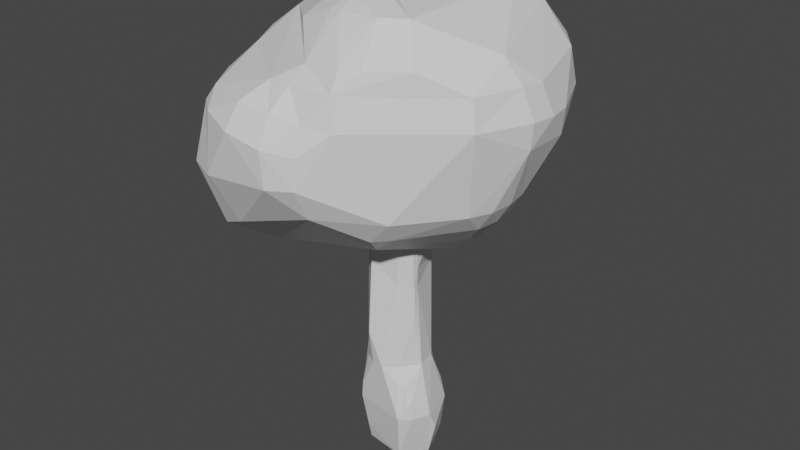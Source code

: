 # Source: Tree.blend  (saved by Blender 2.82.7; exported with 4.5.12 LTS)
import bpy
from mathutils import Matrix  # noqa: F401  (used for matrix-valued properties, if any)

bpy.ops.wm.read_factory_settings(use_empty=True)
scene = bpy.context.scene
scene.name = 'Scene'

# ---- collections
col_collection = bpy.data.collections.new('Collection'); scene.collection.children.link(col_collection)

# ---- materials (node trees are filled in below, after node groups)
mat_stam = bpy.data.materials.new('Stam')
mat_stam.use_transparent_shadow = False
mat_kruin = bpy.data.materials.new('Kruin')
mat_kruin.use_transparent_shadow = False

# ---- material node trees
mat_stam.use_nodes = True; mat_stam.node_tree.nodes.clear()
_N = mat_stam.node_tree.nodes; _L = mat_stam.node_tree.links
n0 = _N.new('ShaderNodeOutputMaterial'); n0.name = 'Material Output'; n0.location = (300, 300)
n1 = _N.new('ShaderNodeBsdfPrincipled'); n1.name = 'Principled BSDF'; n1.location = (10, 300)
n1.distribution = 'GGX'
n1.subsurface_method = 'BURLEY'
n1.inputs[3].default_value = 1.45
n1.inputs[27].default_value = (0.0, 0.0, 0.0, 1.0)
n1.inputs[28].default_value = 1.0
_L.new(n1.outputs[0], n0.inputs[0])
n0.is_active_output = True
mat_kruin.use_nodes = True; mat_kruin.node_tree.nodes.clear()
_N = mat_kruin.node_tree.nodes; _L = mat_kruin.node_tree.links
n0 = _N.new('ShaderNodeOutputMaterial'); n0.name = 'Material Output'; n0.location = (300, 300)
n1 = _N.new('ShaderNodeBsdfPrincipled'); n1.name = 'Principled BSDF'; n1.location = (10, 300)
n1.distribution = 'GGX'
n1.subsurface_method = 'BURLEY'
n1.inputs[3].default_value = 1.45
n1.inputs[27].default_value = (0.0, 0.0, 0.0, 1.0)
n1.inputs[28].default_value = 1.0
_L.new(n1.outputs[0], n0.inputs[0])
n0.is_active_output = True

# ---- world
world_world = bpy.data.worlds.new('World'); scene.world = world_world
world_world.use_nodes = True; world_world.node_tree.nodes.clear()
_N = world_world.node_tree.nodes; _L = world_world.node_tree.links
n0 = _N.new('ShaderNodeOutputWorld'); n0.name = 'World Output'; n0.location = (300, 300)
n1 = _N.new('ShaderNodeBackground'); n1.name = 'Background'; n1.location = (10, 300)
n1.inputs[0].default_value = (0.05088, 0.05088, 0.05088, 1.0)
_L.new(n1.outputs[0], n0.inputs[0])
n0.is_active_output = True
world_world.color = (0.05088, 0.05088, 0.05088)
world_world.use_sun_shadow = False
world_world.sun_shadow_jitter_overblur = 0.0

# ---- meshes
me_cylinder = bpy.data.meshes.new('Cylinder')
me_cylinder.from_pydata([(0.6112, 0.9101, 1.012), (0.8264, 0.8242, -1.005), (1.136, 0.01238, -1.006), (0.8418, -0.5598, 0.9945), (0.5605, -0.843, -1.0), (-0.199, -0.9961, 0.9988), (-0.8784, -0.5862, -1.011), (-0.9831, -0.1966, 1.002), (-1.193, 0.00118, -1.017), (-0.7819, 0.7636, 1.033), (-0.2371, 1.155, -1.006), (0.8473, -0.141, 0.005039), (-0.4638, -1.101, 0.004319), (-1.316, 0.05143, 0.002798), (-0.7149, 1.068, 0.02342), (0.4725, 1.121, -0.4613), (0.4614, 0.9712, 1.004), (0.9104, 0.9008, -0.4694), (0.9, 0.6556, 1.035), (0.9774, -0.9441, -0.5039), (0.4527, -0.957, 1.022), (-0.6077, -0.8168, 1.009), (-1.429, 0.008292, -0.5041), (-0.5407, 1.277, -0.4847), (0.7984, -0.2777, -0.002476), (1.067, -0.8417, -0.5035), (0.3795, -0.7215, 0.5299), (-1.038, -0.8072, -0.4997), (-1.31, -0.005296, 0.002601), (-1.391, -0.1305, -0.5034), (-0.6673, 1.095, 0.02321), (0.3607, 0.9936, 0.5194), (0.3991, 0.963, 0.5036), (0.7826, -0.1888, 0.5515), (0.4167, -0.6989, 0.538), (-0.9873, -0.8508, -0.4996), (-0.6009, 1.268, -0.4883), (1.415, 0.009287, -0.7555), (-1.478, 0.009354, -0.7747), (-0.5373, 1.296, -0.7579), (-1.447, -0.1355, -0.7725), (-1.116, 1.001, -0.7735), (-0.3466, 1.32, -0.7579), (0.2384, 1.057, -0.2319), (0.9219, -0.1381, -0.2386), (0.5154, -0.7833, -0.2323), (0.00279, -1.045, -0.2467), (-0.4099, -0.9866, -0.25), (-0.7979, -0.7652, -0.2469), (0.6008, 0.7588, -0.2217), (0.2931, 1.033, -0.23), (0.8129, 0.4979, -0.2343), (-0.6702, 1.115, -0.2312), (-0.5587, 1.142, -0.2374), (-1.165, -0.2416, 0.8147), (-0.7129, 1.127, 0.7148), (0.769, -0.4093, 0.7262), (-0.529, -0.9522, 0.7505), (-1.187, -0.1168, 0.8267), (0.4604, -0.736, 0.7181), (-0.4946, -0.9691, 0.7479), (-0.7796, 1.109, 0.7242), (0.916, 0.9072, -0.8816), (-0.9676, -0.635, -0.8912), (-1.369, 0.005346, -0.9032), (-0.261, 1.246, -0.8827), (1.002, 0.8195, -0.8819), (-0.8889, -0.7059, -0.8875), (-1.34, -0.1245, -0.9006), (-0.3246, 1.244, -0.883), (1.102, 0.906, -0.6256), (1.101, -0.8684, -0.6279), (-1.056, -0.8223, -0.628), (-1.457, -0.1372, -0.6374), (-1.127, 1.017, -0.6367), (0.9949, 0.9878, -0.6244), (1.383, -0.2624, -0.6256), (0.7427, -1.122, -0.6307), (-1.489, 0.007855, -0.6386), (-0.5549, 1.335, -0.6231), (0.2393, 1.096, -0.3498), (0.4342, 0.9975, -0.3331), (0.8296, -0.8065, -0.3592), (0.6204, -0.936, -0.3539), (-0.8728, -0.8327, -0.374), (-0.9222, -0.7922, -0.3723), (-0.5719, 1.183, -0.3623), (0.674, 0.8152, -0.3297), (0.7706, -0.3227, 0.1569), (-0.7292, 1.084, 0.1365), (0.3482, 1.03, 0.1711), (-1.327, -0.05801, 0.1576), (0.3031, 1.048, 0.1706), (0.7834, -0.2763, 0.1605), (-1.323, 0.007637, 0.1508), (-0.7818, 1.056, 0.1329), (0.3656, 0.9775, 0.4224), (0.7448, -0.1593, 0.3862), (0.4086, -0.7086, 0.4017), (0.7436, -0.3017, 0.3987), (0.4422, -0.6785, 0.4059), (0.3376, 0.9897, 0.4247), (0.7081, -0.3735, 0.3962), (-0.4695, -0.9177, 0.6122), (0.4018, -0.7304, 0.6317), (0.4364, -0.7038, 0.6361), (-0.4937, -0.9005, 0.6104), (0.6248, 0.9923, 0.8301), (0.7607, -0.5122, 0.8226), (-0.2213, -1.013, 0.8628), (-0.9314, 0.9016, 0.9723), (-0.7709, 1.131, 1.01), (0.8231, -0.4412, 0.8293), (-0.5349, -0.9973, 0.9134), (0.5479, 1.132, 0.8965), (0.8348, 0.6343, 0.8117), (-0.6673, -0.8954, 0.908)], [], [(68, 6, 63), (66, 70, 37), (98, 26, 103), (39, 10, 41), (76, 71, 2), (113, 109, 5), (5, 3, 7), (42, 39, 79), (80, 81, 15), (55, 31, 101), (74, 78, 22), (82, 25, 44), (49, 90, 96), (103, 104, 109), (4, 77, 67), (46, 12, 47), (4, 6, 10), (56, 99, 33), (45, 24, 88), (115, 0, 18), (91, 28, 48), (107, 16, 0), (72, 73, 63), (73, 78, 40), (78, 38, 40), (68, 64, 8), (73, 40, 63), (68, 8, 6), (40, 68, 63), (63, 67, 72), (70, 76, 37), (37, 2, 66), (2, 1, 66), (1, 62, 66), (47, 48, 84), (84, 85, 35), (35, 27, 72), (72, 77, 46), (77, 71, 19), (83, 77, 82), (71, 25, 19), (19, 82, 77), (45, 100, 98), (77, 83, 46), (84, 35, 47), (35, 72, 47), (46, 47, 72), (103, 12, 98), (12, 46, 98), (26, 104, 103), (98, 34, 26), (83, 45, 46), (45, 98, 46), (39, 42, 69), (69, 65, 10), (10, 8, 41), (8, 64, 41), (64, 68, 40), (40, 38, 64), (38, 41, 64), (41, 74, 79), (39, 69, 10), (41, 79, 39), (77, 4, 71), (4, 2, 71), (2, 37, 76), (5, 21, 113), (21, 116, 113), (20, 3, 5), (3, 18, 16), (18, 0, 16), (16, 114, 111), (111, 110, 9), (9, 7, 16), (7, 21, 5), (16, 7, 3), (16, 111, 9), (79, 75, 42), (75, 70, 66), (62, 75, 66), (62, 1, 65), (1, 10, 65), (65, 69, 42), (75, 62, 65), (42, 75, 65), (50, 49, 81), (49, 87, 81), (80, 43, 50), (36, 86, 23), (86, 80, 23), (75, 79, 15), (79, 23, 80), (15, 79, 80), (80, 50, 81), (15, 17, 75), (89, 95, 55), (95, 61, 55), (55, 111, 114), (30, 14, 89), (53, 52, 30), (80, 86, 53), (92, 50, 43), (43, 80, 53), (30, 89, 92), (89, 55, 101), (43, 53, 92), (53, 30, 92), (101, 90, 92), (89, 101, 92), (55, 114, 31), (114, 32, 31), (31, 96, 101), (7, 9, 58), (9, 110, 58), (110, 111, 61), (111, 55, 61), (54, 7, 58), (94, 91, 58), (110, 61, 95), (95, 89, 14), (14, 30, 52), (52, 53, 86), (36, 23, 79), (52, 86, 74), (86, 36, 74), (95, 14, 13), (14, 52, 74), (58, 110, 94), (110, 95, 94), (13, 28, 94), (36, 79, 74), (94, 95, 13), (14, 74, 13), (74, 41, 38), (78, 73, 29), (74, 38, 78), (78, 29, 22), (22, 13, 74), (71, 76, 25), (76, 70, 51), (51, 70, 17), (70, 75, 17), (17, 15, 87), (15, 81, 87), (87, 49, 51), (25, 76, 44), (82, 19, 25), (44, 76, 51), (17, 87, 51), (44, 45, 82), (45, 83, 82), (11, 44, 51), (49, 50, 90), (50, 92, 90), (11, 51, 97), (51, 49, 96), (97, 51, 32), (93, 24, 11), (99, 88, 93), (32, 33, 97), (97, 99, 93), (93, 11, 97), (90, 101, 96), (96, 31, 32), (32, 51, 96), (109, 113, 60), (113, 57, 60), (60, 106, 103), (20, 5, 104), (5, 109, 104), (108, 3, 59), (3, 20, 59), (56, 112, 108), (104, 105, 59), (59, 56, 108), (59, 20, 104), (109, 60, 103), (77, 72, 67), (67, 63, 6), (6, 4, 67), (6, 8, 10), (10, 1, 4), (1, 2, 4), (32, 114, 107), (115, 18, 33), (18, 3, 112), (32, 107, 115), (99, 97, 33), (33, 32, 115), (3, 108, 112), (56, 102, 99), (18, 112, 33), (112, 56, 33), (102, 56, 34), (56, 59, 105), (105, 104, 34), (104, 26, 34), (56, 105, 34), (88, 99, 102), (24, 93, 88), (44, 11, 24), (100, 45, 88), (45, 44, 24), (34, 98, 100), (88, 102, 100), (100, 102, 34), (115, 107, 0), (48, 47, 12), (12, 103, 106), (106, 60, 57), (57, 113, 116), (116, 21, 7), (54, 58, 91), (116, 7, 54), (106, 57, 116), (48, 12, 106), (85, 84, 48), (27, 35, 85), (73, 72, 29), (72, 27, 29), (13, 22, 28), (22, 29, 28), (27, 85, 29), (85, 48, 28), (29, 85, 28), (48, 106, 54), (106, 116, 54), (54, 91, 48), (91, 94, 28), (107, 114, 16)])
_uv = me_cylinder.uv_layers.new(name='UVMap')
_uv.uv.foreach_set('vector', [0.2656, 0.5312, 0.3438, 0.5, 0.3438, 0.5312, 0.8594, 0.5312, 0.8594, 0.5937, 0.75, 0.5625, 0.5859, 0.8438, 0.5781, 0.875, 0.4375, 0.9063, 0.0625, 0.5625, 0.03125, 0.5, 0.1328, 0.5625, 0.7188, 0.5937, 0.6406, 0.5937, 0.75, 0.5, 0.4219, 0.9688, 0.4688, 0.9688, 0.4688, 1.0, 0.2032, 0.01461, 0.4496, 0.1167, 0.01461, 0.2032, 0.03906, 0.5625, 0.0625, 0.5625, 0.0625, 0.5937, 0.9688, 0.6563, 0.9375, 0.6563, 0.9375, 0.625, 0.09375, 0.9375, 0.9453, 0.875, 0.9531, 0.8438, 0.1328, 0.5937, 0.25, 0.5937, 0.25, 0.625, 0.625, 0.6563, 0.6406, 0.625, 0.7188, 0.6875, 0.8906, 0.6875, 0.9531, 0.7825, 0.9453, 0.8438, 0.4375, 0.9063, 0.5781, 0.9063, 0.4688, 0.9688, 0.5938, 0.5, 0.5938, 0.5937, 0.3594, 0.5312, 0.5, 0.6875, 0.4375, 0.75, 0.4375, 0.6875, 0.8833, 0.05045, 0.5504, 0.1167, 0.7032, 0.4854, 0.6719, 0.9375, 0.6875, 0.8438, 0.7109, 0.875, 0.5938, 0.6875, 0.6953, 0.75, 0.6875, 0.7825, 0.8516, 0.9688, 0.9063, 1.0, 0.8516, 1.0, 0.2656, 0.7825, 0.2578, 0.75, 0.375, 0.6875, 0.9063, 0.9688, 0.9297, 1.0, 0.9063, 1.0, 0.3594, 0.5937, 0.2656, 0.5937, 0.3438, 0.5312, 0.2656, 0.5937, 0.25, 0.5937, 0.2656, 0.5625, 0.25, 0.5937, 0.25, 0.5625, 0.2656, 0.5625, 0.2656, 0.5312, 0.25, 0.5312, 0.25, 0.5, 0.2656, 0.5937, 0.2656, 0.5625, 0.3438, 0.5312, 0.2656, 0.5312, 0.25, 0.5, 0.3438, 0.5, 0.2656, 0.5625, 0.2656, 0.5312, 0.3438, 0.5312, 0.3438, 0.5312, 0.3594, 0.5312, 0.3594, 0.5937, 0.8594, 0.5937, 0.7188, 0.5937, 0.75, 0.5625, 0.75, 0.5625, 0.75, 0.5, 0.8594, 0.5312, 0.75, 0.5, 0.875, 0.5, 0.8594, 0.5312, 0.875, 0.5, 0.875, 0.5312, 0.8594, 0.5312, 0.4375, 0.6875, 0.375, 0.6875, 0.375, 0.6563, 0.375, 0.6563, 0.3672, 0.6563, 0.3672, 0.625, 0.3672, 0.625, 0.3594, 0.625, 0.3594, 0.5937, 0.3594, 0.5937, 0.5938, 0.5937, 0.5, 0.6875, 0.5938, 0.5937, 0.6406, 0.5937, 0.625, 0.625, 0.5938, 0.6563, 0.5938, 0.5937, 0.625, 0.6563, 0.6406, 0.5937, 0.6406, 0.625, 0.625, 0.625, 0.625, 0.625, 0.625, 0.6563, 0.5938, 0.5937, 0.5938, 0.6875, 0.5938, 0.8438, 0.5859, 0.8438, 0.5938, 0.5937, 0.5938, 0.6563, 0.5, 0.6875, 0.375, 0.6563, 0.3672, 0.625, 0.4375, 0.6875, 0.3672, 0.625, 0.3594, 0.5937, 0.4375, 0.6875, 0.5, 0.6875, 0.4375, 0.6875, 0.3594, 0.5937, 0.4375, 0.9063, 0.4375, 0.75, 0.5859, 0.8438, 0.4375, 0.75, 0.5, 0.6875, 0.5859, 0.8438, 0.5781, 0.875, 0.5781, 0.9063, 0.4375, 0.9063, 0.5859, 0.8438, 0.5859, 0.875, 0.5781, 0.875, 0.5938, 0.6563, 0.5938, 0.6875, 0.5, 0.6875, 0.5938, 0.6875, 0.5859, 0.8438, 0.5, 0.6875, 0.0625, 0.5625, 0.03906, 0.5625, 0.03906, 0.5312, 0.03906, 0.5312, 0.03125, 0.5312, 0.03125, 0.5, 0.03125, 0.5, 0.25, 0.5, 0.1328, 0.5625, 0.25, 0.5, 0.25, 0.5312, 0.1328, 0.5625, 0.25, 0.5312, 0.2656, 0.5312, 0.2656, 0.5625, 0.2656, 0.5625, 0.25, 0.5625, 0.25, 0.5312, 0.25, 0.5625, 0.1328, 0.5625, 0.25, 0.5312, 0.1328, 0.5625, 0.1328, 0.5937, 0.0625, 0.5937, 0.0625, 0.5625, 0.03906, 0.5312, 0.03125, 0.5, 0.1328, 0.5625, 0.0625, 0.5937, 0.0625, 0.5625, 0.5938, 0.5937, 0.5938, 0.5, 0.6406, 0.5937, 0.5938, 0.5, 0.75, 0.5, 0.6406, 0.5937, 0.75, 0.5, 0.75, 0.5625, 0.7188, 0.5937, 0.4688, 1.0, 0.3984, 1.0, 0.4219, 0.9688, 0.3984, 1.0, 0.3984, 0.9688, 0.4219, 0.9688, 0.3522, 0.03381, 0.4496, 0.1167, 0.2032, 0.01461, 0.4496, 0.1167, 0.4421, 0.3924, 0.9297, 1.0, 0.4421, 0.3924, 0.3833, 0.4496, 0.9297, 1.0, 0.9297, 1.0, 0.9297, 0.9688, 0.09375, 0.9688, 0.09375, 0.9688, 0.125, 0.9688, 0.08029, 0.4197, 0.08029, 0.4197, 0.01461, 0.2032, 0.9297, 1.0, 0.01461, 0.2032, 0.1076, 0.05791, 0.2032, 0.01461, 0.9297, 1.0, 0.01461, 0.2032, 0.4496, 0.1167, 0.9297, 1.0, 0.09375, 0.9688, 0.08029, 0.4197, 0.0625, 0.5937, 0.875, 0.5937, 0.03906, 0.5625, 0.875, 0.5937, 0.8594, 0.5937, 0.8594, 0.5312, 0.875, 0.5312, 0.875, 0.5937, 0.8594, 0.5312, 0.875, 0.5312, 0.875, 0.5, 0.03125, 0.5312, 0.875, 0.5, 0.03125, 0.5, 0.03125, 0.5312, 0.03125, 0.5312, 0.03906, 0.5312, 0.03906, 0.5625, 0.875, 0.5937, 0.875, 0.5312, 0.03125, 0.5312, 0.03906, 0.5625, 0.875, 0.5937, 0.03125, 0.5312, 0.9609, 0.6875, 0.8906, 0.6875, 0.9375, 0.6563, 0.8906, 0.6875, 0.8906, 0.6563, 0.9375, 0.6563, 0.9688, 0.6563, 0.9688, 0.6875, 0.9609, 0.6875, 0.07031, 0.625, 0.07031, 0.6563, 0.0625, 0.625, 0.07031, 0.6563, 0.9688, 0.6563, 0.0625, 0.625, 0.875, 0.5937, 0.0625, 0.5937, 0.9375, 0.625, 0.0625, 0.5937, 0.0625, 0.625, 0.9688, 0.6563, 0.9375, 0.625, 0.0625, 0.5937, 0.9688, 0.6563, 0.9688, 0.6563, 0.9609, 0.6875, 0.9375, 0.6563, 0.9375, 0.625, 0.875, 0.625, 0.875, 0.5937, 0.09375, 0.7825, 0.1016, 0.7825, 0.09375, 0.9375, 0.1016, 0.7825, 0.1016, 0.9375, 0.09375, 0.9375, 0.09375, 0.9375, 0.09375, 0.9688, 0.9297, 0.9688, 0.08594, 0.75, 0.09375, 0.75, 0.09375, 0.7825, 0.07031, 0.6875, 0.08594, 0.6875, 0.08594, 0.75, 0.9688, 0.6563, 0.07031, 0.6563, 0.07031, 0.6875, 0.9609, 0.7825, 0.9609, 0.6875, 0.9688, 0.6875, 0.9688, 0.6875, 0.9688, 0.6563, 0.07031, 0.6875, 0.08594, 0.75, 0.09375, 0.7825, 0.9609, 0.7825, 0.09375, 0.7825, 0.09375, 0.9375, 0.9531, 0.8438, 0.9688, 0.6875, 0.07031, 0.6875, 0.9609, 0.7825, 0.07031, 0.6875, 0.08594, 0.75, 0.9609, 0.7825, 0.9531, 0.8438, 0.9531, 0.7825, 0.9609, 0.7825, 0.09375, 0.7825, 0.9531, 0.8438, 0.9609, 0.7825, 0.09375, 0.9375, 0.9297, 0.9688, 0.9453, 0.875, 0.9297, 0.9688, 0.9297, 0.875, 0.9453, 0.875, 0.9453, 0.875, 0.9453, 0.8438, 0.9531, 0.8438, 0.2813, 1.0, 0.125, 1.0, 0.2656, 0.9375, 0.125, 1.0, 0.125, 0.9688, 0.2656, 0.9375, 0.125, 0.9688, 0.09375, 0.9688, 0.1016, 0.9375, 0.09375, 0.9688, 0.09375, 0.9375, 0.1016, 0.9375, 0.2813, 0.9375, 0.2813, 1.0, 0.2656, 0.9375, 0.2578, 0.7825, 0.2656, 0.7825, 0.2656, 0.9375, 0.125, 0.9688, 0.1016, 0.9375, 0.1016, 0.7825, 0.1016, 0.7825, 0.09375, 0.7825, 0.09375, 0.75, 0.09375, 0.75, 0.08594, 0.75, 0.08594, 0.6875, 0.08594, 0.6875, 0.07031, 0.6875, 0.07031, 0.6563, 0.07031, 0.625, 0.0625, 0.625, 0.0625, 0.5937, 0.08594, 0.6875, 0.07031, 0.6563, 0.1328, 0.5937, 0.07031, 0.6563, 0.07031, 0.625, 0.1328, 0.5937, 0.1016, 0.7825, 0.09375, 0.75, 0.25, 0.75, 0.09375, 0.75, 0.08594, 0.6875, 0.1328, 0.5937, 0.2656, 0.9375, 0.125, 0.9688, 0.2578, 0.7825, 0.125, 0.9688, 0.1016, 0.7825, 0.2578, 0.7825, 0.25, 0.75, 0.2578, 0.75, 0.2578, 0.7825, 0.07031, 0.625, 0.0625, 0.5937, 0.1328, 0.5937, 0.2578, 0.7825, 0.1016, 0.7825, 0.25, 0.75, 0.09375, 0.75, 0.1328, 0.5937, 0.25, 0.75, 0.1328, 0.5937, 0.1328, 0.5625, 0.25, 0.5625, 0.25, 0.5937, 0.2656, 0.5937, 0.2656, 0.625, 0.1328, 0.5937, 0.25, 0.5625, 0.25, 0.5937, 0.25, 0.5937, 0.2656, 0.625, 0.25, 0.625, 0.25, 0.625, 0.25, 0.75, 0.1328, 0.5937, 0.6406, 0.5937, 0.7188, 0.5937, 0.6406, 0.625, 0.7188, 0.5937, 0.8594, 0.5937, 0.8359, 0.6875, 0.8359, 0.6875, 0.8594, 0.5937, 0.875, 0.625, 0.8594, 0.5937, 0.875, 0.5937, 0.875, 0.625, 0.875, 0.625, 0.9375, 0.625, 0.8906, 0.6563, 0.9375, 0.625, 0.9375, 0.6563, 0.8906, 0.6563, 0.8906, 0.6563, 0.8906, 0.6875, 0.8359, 0.6875, 0.6406, 0.625, 0.7188, 0.5937, 0.7188, 0.6875, 0.625, 0.6563, 0.625, 0.625, 0.6406, 0.625, 0.7188, 0.6875, 0.7188, 0.5937, 0.8359, 0.6875, 0.875, 0.625, 0.8906, 0.6563, 0.8359, 0.6875, 0.7188, 0.6875, 0.5938, 0.6875, 0.625, 0.6563, 0.5938, 0.6875, 0.5938, 0.6563, 0.625, 0.6563, 0.7188, 0.75, 0.7188, 0.6875, 0.8359, 0.6875, 0.8906, 0.6875, 0.9609, 0.6875, 0.9531, 0.7825, 0.9609, 0.6875, 0.9609, 0.7825, 0.9531, 0.7825, 0.7188, 0.75, 0.8359, 0.6875, 0.7109, 0.8438, 0.8359, 0.6875, 0.8906, 0.6875, 0.9453, 0.8438, 0.7109, 0.8438, 0.8359, 0.6875, 0.9297, 0.875, 0.6953, 0.7825, 0.6953, 0.75, 0.7188, 0.75, 0.6875, 0.8438, 0.6875, 0.7825, 0.6953, 0.7825, 0.9297, 0.875, 0.7109, 0.875, 0.7109, 0.8438, 0.7109, 0.8438, 0.6875, 0.8438, 0.6953, 0.7825, 0.6953, 0.7825, 0.7188, 0.75, 0.7109, 0.8438, 0.9531, 0.7825, 0.9531, 0.8438, 0.9453, 0.8438, 0.9453, 0.8438, 0.9453, 0.875, 0.9297, 0.875, 0.9297, 0.875, 0.8359, 0.6875, 0.9453, 0.8438, 0.4688, 0.9688, 0.4219, 0.9688, 0.4297, 0.9375, 0.4219, 0.9688, 0.4219, 0.9375, 0.4297, 0.9375, 0.4297, 0.9375, 0.4297, 0.9063, 0.4375, 0.9063, 0.5703, 1.0, 0.4688, 1.0, 0.5781, 0.9063, 0.4688, 1.0, 0.4688, 0.9688, 0.5781, 0.9063, 0.6563, 0.9688, 0.6563, 1.0, 0.5859, 0.9375, 0.6563, 1.0, 0.5703, 1.0, 0.5859, 0.9375, 0.6719, 0.9375, 0.6719, 0.9688, 0.6563, 0.9688, 0.5781, 0.9063, 0.5859, 0.9063, 0.5859, 0.9375, 0.5859, 0.9375, 0.6719, 0.9375, 0.6563, 0.9688, 0.5859, 0.9375, 0.5703, 1.0, 0.5781, 0.9063, 0.4688, 0.9688, 0.4297, 0.9375, 0.4375, 0.9063, 0.5938, 0.5937, 0.3594, 0.5937, 0.3594, 0.5312, 0.3594, 0.5312, 0.3438, 0.5312, 0.3438, 0.5, 0.3438, 0.5, 0.5938, 0.5, 0.3594, 0.5312, 0.5504, 0.1167, 0.51, 0.25, 0.7032, 0.4854, 0.7032, 0.4854, 0.9197, 0.4197, 0.8833, 0.05045, 0.9197, 0.4197, 0.99, 0.25, 0.8833, 0.05045, 0.9297, 0.875, 0.9297, 0.9688, 0.9063, 0.9688, 0.8516, 0.9688, 0.8516, 1.0, 0.7109, 0.875, 0.8516, 1.0, 0.6563, 1.0, 0.6719, 0.9688, 0.9297, 0.875, 0.9063, 0.9688, 0.8516, 0.9688, 0.6875, 0.8438, 0.7109, 0.8438, 0.7109, 0.875, 0.7109, 0.875, 0.9297, 0.875, 0.8516, 0.9688, 0.6563, 1.0, 0.6563, 0.9688, 0.6719, 0.9688, 0.6719, 0.9375, 0.6719, 0.8438, 0.6875, 0.8438, 0.8516, 1.0, 0.6719, 0.9688, 0.7109, 0.875, 0.6719, 0.9688, 0.6719, 0.9375, 0.7109, 0.875, 0.6719, 0.8438, 0.6719, 0.9375, 0.5859, 0.875, 0.6719, 0.9375, 0.5859, 0.9375, 0.5859, 0.9063, 0.5859, 0.9063, 0.5781, 0.9063, 0.5859, 0.875, 0.5781, 0.9063, 0.5781, 0.875, 0.5859, 0.875, 0.6719, 0.9375, 0.5859, 0.9063, 0.5859, 0.875, 0.6875, 0.7825, 0.6875, 0.8438, 0.6719, 0.8438, 0.6953, 0.75, 0.6953, 0.7825, 0.6875, 0.7825, 0.7188, 0.6875, 0.7188, 0.75, 0.6953, 0.75, 0.5938, 0.8438, 0.5938, 0.6875, 0.6875, 0.7825, 0.5938, 0.6875, 0.7188, 0.6875, 0.6953, 0.75, 0.5859, 0.875, 0.5859, 0.8438, 0.5938, 0.8438, 0.6875, 0.7825, 0.6719, 0.8438, 0.5938, 0.8438, 0.5938, 0.8438, 0.6719, 0.8438, 0.5859, 0.875, 0.8516, 0.9688, 0.9063, 0.9688, 0.9063, 1.0, 0.375, 0.6875, 0.4375, 0.6875, 0.4375, 0.75, 0.4375, 0.75, 0.4375, 0.9063, 0.4297, 0.9063, 0.4297, 0.9063, 0.4297, 0.9375, 0.4219, 0.9375, 0.4219, 0.9375, 0.4219, 0.9688, 0.3984, 0.9688, 0.3984, 0.9688, 0.3984, 1.0, 0.2813, 1.0, 0.2813, 0.9375, 0.2656, 0.9375, 0.2656, 0.7825, 0.3984, 0.9688, 0.2813, 1.0, 0.2813, 0.9375, 0.4297, 0.9063, 0.4219, 0.9375, 0.3984, 0.9688, 0.375, 0.6875, 0.4375, 0.75, 0.4297, 0.9063, 0.3672, 0.6563, 0.375, 0.6563, 0.375, 0.6875, 0.3594, 0.625, 0.3672, 0.625, 0.3672, 0.6563, 0.2656, 0.5937, 0.3594, 0.5937, 0.2656, 0.625, 0.3594, 0.5937, 0.3594, 0.625, 0.2656, 0.625, 0.25, 0.75, 0.25, 0.625, 0.2578, 0.75, 0.25, 0.625, 0.2656, 0.625, 0.2578, 0.75, 0.3594, 0.625, 0.3672, 0.6563, 0.2656, 0.625, 0.3672, 0.6563, 0.375, 0.6875, 0.2578, 0.75, 0.2656, 0.625, 0.3672, 0.6563, 0.2578, 0.75, 0.375, 0.6875, 0.4297, 0.9063, 0.2813, 0.9375, 0.4297, 0.9063, 0.3984, 0.9688, 0.2813, 0.9375, 0.2813, 0.9375, 0.2656, 0.7825, 0.375, 0.6875, 0.2656, 0.7825, 0.2578, 0.7825, 0.2578, 0.75, 0.9063, 0.9688, 0.9297, 0.9688, 0.9297, 1.0])
me_cylinder.materials.append(mat_stam)
me_cylinder.use_remesh_fix_poles = True
me_cylinder.use_remesh_preserve_attributes = False
me_cylinder.use_mirror_vertex_groups = False
me_cylinder.update()
me_sphere = bpy.data.meshes.new('Sphere')
me_sphere.from_pydata([(0.3168, 5.232, 9.995), (-0.2055, 3.322, 7.092), (0.6108, 3.432, 15.42), (0.8198, 4.202, 14.92), (1.255, 5.403, 11.08), (1.232, 5.244, 9.877), (1.204, 5.042, 9.343), (1.18, 4.844, 8.985), (0.9977, 4.463, 8.425), (0.4969, 3.005, 7.516), (0.4439, 1.886, 7.208), (1.289, 3.181, 15.33), (2.125, 4.918, 12.23), (2.259, 5.2, 11.04), (1.811, 4.282, 9.163), (1.856, 2.801, 15.19), (2.378, 3.506, 14.7), (2.905, 4.089, 13.62), (2.999, 4.304, 12.27), (3.023, 4.415, 11.17), (3.525, 3.401, 13.46), (3.681, 3.542, 12.33), (1.538, 1.137, 7.249), (4.371, 1.918, 12.22), (4.304, 1.869, 11.39), (3.466, 1.685, 9.601), (4.179, 0.9187, 13.21), (4.536, 1.07, 12.25), (3.656, 1.027, 9.614), (3.326, 0.9101, 9.01), (2.514, 0.6309, 8.078), (1.741, 0.4893, 7.428), (3.522, 0.003929, 14.04), (4.121, 0.06664, 13.27), (4.478, 0.1476, 12.3), (4.409, 0.1557, 11.48), (3.737, 0.3227, 9.584), (3.336, 0.2499, 8.933), (2.504, 0.1271, 8.128), (3.643, -0.432, 9.56), (3.168, -0.4108, 8.884), (3.579, -1.442, 13.26), (3.756, -1.546, 12.32), (3.326, -1.149, 9.565), (1.555, -1.556, 15.02), (2.35, -2.376, 13.95), (1.897, -2.895, 9.539), (1.593, -2.441, 8.8), (0.8321, -2.021, 15.02), (1.262, -3.194, 13.94), (1.113, -2.776, 8.729), (0.865, -2.191, 8.156), (0.6284, -3.398, 13.9), (0.6895, -3.796, 13.3), (0.8198, -3.949, 12.3), (0.01611, -4.263, 12.43), (0.05175, -4.527, 11.59), (-0.003666, -4.593, 10.61), (-0.01899, -4.073, 9.58), (-0.4223, -2.136, 15.02), (-0.6385, -3.336, 13.8), (-0.7737, -3.851, 13.3), (-0.9392, -4.508, 12.6), (-0.9248, -4.948, 11.7), (-0.8356, -4.909, 10.53), (-0.5266, -1.359, 15.36), (-0.8316, -2.02, 15.02), (-1.55, -3.771, 13.29), (-2.036, -4.541, 12.73), (-2.157, -5.006, 11.95), (-3.346, -4.554, 12.15), (-3.251, -4.834, 10.27), (-2.809, -4.109, 8.638), (-1.555, -1.558, 15.02), (-1.984, -1.986, 14.53), (-3.791, -3.795, 12.63), (-4.082, -3.951, 12.14), (-4.404, -4.254, 10.21), (-3.887, -3.701, 8.125), (-2.827, -2.519, 7.455), (-0.5525, -0.4214, 15.53), (-1.24, -0.8392, 15.37), (-4.576, -3.269, 12.03), (-4.914, -3.314, 10.23), (-4.58, -2.947, 7.999), (-3.417, -1.949, 7.125), (-4.086, -1.804, 13.35), (-4.839, -2.359, 12.51), (-4.962, -2.417, 11.91), (-4.87, -2.013, 8.093), (-3.765, -1.282, 7.044), (-3.555, -0.5495, 14.28), (-4.376, -0.8727, 13.58), (-4.97, -1.288, 12.48), (-4.851, -1.047, 8.306), (-3.94, -0.61, 7.067), (-0.7205, 0.1228, 15.45), (-1.561, 0.1659, 15.33), (-3.09, 0.2263, 14.85), (-4.415, 0.1783, 13.8), (-4.855, -0.1789, 12.53), (-5.067, -0.3675, 11.73), (-3.973, 0.09125, 7.137), (-3.679, 0.8813, 14.43), (-4.145, 0.9161, 13.8), (-4.577, 0.777, 12.69), (-4.97, 0.6817, 11.76), (-5.024, 0.7236, 10.93), (-4.899, 0.8475, 9.976), (-4.438, 0.8948, 8.758), (-3.508, 1.369, 14.42), (-3.767, 1.47, 13.67), (-4.146, 1.6, 12.69), (-4.698, 1.769, 11.75), (-4.838, 1.87, 10.75), (-4.704, 1.925, 9.745), (-3.646, 2.456, 12.69), (-4.057, 2.675, 11.75), (-3.993, 2.703, 9.711), (-3.671, 2.569, 8.576), (-1.183, 1.185, 15.68), (-1.786, 1.56, 15.57), (-2.463, 2.126, 15.25), (-2.81, 2.56, 14.43), (-1.466, 1.833, 15.66), (-2.026, 2.652, 15.39), (-2.384, 4.212, 8.294), (-2.325, 3.601, 7.272), (-2.023, 2.734, 6.691), (-1.438, 1.832, 6.579), (-1.62, 3.843, 13.31), (-1.737, 4.271, 12.55), (-1.618, 4.197, 7.392), (-1.495, 3.099, 6.721), (-0.7824, 3.408, 15.51), (-0.8334, 3.982, 14.79), (-0.8498, 4.225, 13.35), (-0.9205, 4.7, 12.48), (-0.492, 5.134, 8.667), (-0.7565, 4.638, 7.67), (0.3951, 5.236, 9.326), (0.3974, 5.121, 8.846), (0.1774, 4.75, 8.062)], [], [(140, 5, 6), (46, 58, 50), (66, 74, 60), (141, 142, 138), (12, 19, 13), (56, 63, 57), (4, 0, 137), (75, 76, 70), (9, 14, 25), (82, 77, 76), (26, 20, 16), (91, 73, 98), (60, 53, 52), (42, 43, 35), (1, 10, 129), (129, 22, 31), (28, 35, 36), (61, 62, 55), (83, 88, 101), (71, 76, 77), (119, 102, 109), (62, 67, 68), (17, 20, 21), (24, 27, 35), (102, 128, 129), (33, 34, 26), (3, 2, 11), (72, 77, 78), (78, 83, 84), (80, 65, 48), (79, 84, 85), (85, 89, 90), (40, 43, 47), (111, 116, 112), (32, 16, 15), (90, 94, 95), (135, 2, 3), (98, 103, 99), (49, 45, 48), (86, 93, 87), (41, 32, 45), (1, 133, 132), (26, 27, 23), (105, 113, 106), (132, 126, 139), (118, 114, 117), (12, 13, 4), (123, 122, 125), (58, 64, 72), (69, 70, 71), (111, 110, 123), (128, 127, 133), (140, 0, 5), (58, 72, 79), (72, 78, 79), (58, 51, 50), (79, 51, 58), (50, 47, 46), (66, 73, 74), (74, 91, 60), (60, 59, 66), (141, 140, 7), (140, 6, 7), (6, 5, 14), (5, 4, 13), (14, 5, 13), (7, 8, 141), (8, 142, 141), (14, 7, 6), (142, 139, 138), (12, 18, 19), (57, 58, 46), (46, 43, 42), (42, 41, 54), (41, 53, 54), (54, 55, 56), (57, 46, 54), (46, 42, 54), (57, 54, 56), (63, 64, 57), (135, 3, 136), (3, 4, 136), (4, 5, 0), (0, 140, 138), (140, 141, 138), (138, 137, 0), (137, 131, 136), (131, 130, 136), (136, 4, 137), (69, 68, 70), (68, 75, 70), (29, 37, 30), (37, 38, 30), (30, 31, 22), (25, 28, 29), (19, 24, 25), (14, 13, 19), (8, 7, 14), (1, 142, 9), (142, 8, 9), (22, 10, 9), (14, 19, 25), (9, 8, 14), (30, 22, 25), (22, 9, 25), (25, 29, 30), (76, 75, 82), (75, 87, 82), (87, 88, 82), (82, 83, 77), (17, 16, 20), (16, 32, 26), (32, 33, 26), (97, 120, 121), (121, 124, 125), (125, 122, 121), (122, 98, 121), (98, 99, 91), (99, 92, 91), (86, 87, 75), (80, 96, 81), (96, 97, 81), (97, 121, 98), (86, 75, 67), (75, 68, 67), (67, 61, 60), (97, 98, 73), (81, 97, 73), (66, 65, 73), (65, 81, 73), (92, 86, 91), (86, 67, 91), (67, 60, 91), (91, 74, 73), (49, 48, 52), (48, 59, 52), (60, 61, 53), (59, 60, 52), (36, 35, 39), (35, 34, 42), (39, 35, 43), (128, 133, 129), (133, 1, 129), (1, 9, 10), (10, 22, 129), (31, 51, 129), (51, 79, 129), (79, 85, 129), (85, 90, 129), (25, 24, 28), (24, 35, 28), (36, 39, 37), (39, 40, 37), (37, 29, 36), (29, 28, 36), (62, 68, 69), (69, 63, 62), (63, 56, 55), (55, 54, 53), (63, 55, 62), (53, 61, 55), (101, 106, 107), (107, 114, 108), (114, 115, 108), (108, 109, 94), (93, 100, 101), (101, 107, 108), (108, 94, 101), (94, 89, 83), (89, 84, 83), (83, 82, 88), (88, 87, 93), (93, 101, 88), (83, 101, 94), (71, 70, 76), (119, 126, 127), (102, 95, 94), (119, 127, 102), (115, 118, 119), (109, 108, 115), (102, 94, 109), (115, 119, 109), (62, 61, 67), (21, 23, 24), (24, 19, 21), (19, 18, 21), (18, 17, 21), (23, 27, 24), (27, 34, 35), (90, 95, 129), (95, 102, 129), (33, 41, 42), (42, 34, 33), (34, 27, 26), (11, 15, 16), (16, 3, 11), (72, 71, 77), (78, 77, 83), (44, 11, 96), (11, 2, 120), (96, 11, 120), (2, 134, 124), (134, 125, 124), (124, 121, 120), (48, 44, 80), (66, 59, 65), (59, 48, 65), (80, 81, 65), (44, 96, 80), (2, 124, 120), (120, 97, 96), (79, 78, 84), (85, 84, 89), (50, 51, 47), (51, 31, 38), (47, 51, 38), (31, 30, 38), (38, 37, 40), (40, 39, 43), (43, 46, 47), (38, 40, 47), (112, 105, 104), (104, 103, 111), (103, 110, 111), (111, 130, 116), (130, 131, 116), (117, 113, 112), (112, 104, 111), (116, 117, 112), (15, 11, 44), (44, 32, 15), (90, 89, 94), (135, 134, 2), (98, 122, 110), (122, 123, 110), (110, 103, 98), (103, 104, 99), (49, 52, 53), (53, 41, 45), (45, 44, 48), (49, 53, 45), (86, 92, 93), (33, 32, 41), (32, 44, 45), (132, 139, 1), (139, 142, 1), (21, 20, 23), (20, 26, 23), (106, 101, 100), (100, 93, 92), (92, 99, 100), (99, 104, 105), (105, 112, 113), (99, 105, 100), (106, 100, 105), (114, 107, 113), (107, 106, 113), (127, 126, 132), (126, 138, 139), (117, 116, 131), (131, 137, 138), (138, 126, 131), (126, 119, 118), (118, 115, 114), (126, 118, 131), (117, 131, 118), (114, 113, 117), (4, 3, 12), (3, 16, 17), (12, 3, 17), (17, 18, 12), (125, 134, 135), (135, 123, 125), (57, 64, 58), (64, 71, 72), (71, 64, 69), (64, 63, 69), (123, 135, 130), (135, 136, 130), (130, 111, 123), (102, 127, 128), (127, 132, 133)])
_uv = me_sphere.uv_layers.new(name='UVMap')
_uv.uv.foreach_set('vector', [0.75, 0.375, 0.7188, 0.4375, 0.7188, 0.375, 0.3437, 0.3125, 0.25, 0.3125, 0.3125, 0.25, 0.1875, 0.8125, 0.125, 0.75, 0.2187, 0.6875, 0.75, 0.3125, 0.75, 0.25, 0.7812, 0.3125, 0.6875, 0.5625, 0.6562, 0.5, 0.6875, 0.5, 0.25, 0.5, 0.2187, 0.5, 0.25, 0.375, 0.7188, 0.5, 0.75, 0.4375, 0.7812, 0.5625, 0.125, 0.5625, 0.125, 0.5, 0.1562, 0.5, 0.7188, 0.1875, 0.6875, 0.3125, 0.5625, 0.3125, 0.09375, 0.5, 0.125, 0.375, 0.125, 0.5, 0.5312, 0.625, 0.625, 0.625, 0.6562, 0.6875, 0.03125, 0.6875, 0.125, 0.8125, 0.0, 0.75, 0.2187, 0.6875, 0.2812, 0.625, 0.2812, 0.6875, 0.4375, 0.5625, 0.4375, 0.3125, 0.5, 0.5, 0.75, 0.1875, 0.7188, 0.125, 0.8438, 0.125, 0.8438, 0.125, 0.5937, 0.125, 0.5312, 0.125, 0.5312, 0.3125, 0.5, 0.5, 0.5, 0.3125, 0.2188, 0.625, 0.2187, 0.5625, 0.25, 0.5625, 0.09375, 0.375, 0.0625, 0.5, 1.0, 0.5, 0.1562, 0.375, 0.125, 0.5, 0.125, 0.375, 0.9062, 0.3125, 0.0, 0.25, 0.9688, 0.3125, 0.2187, 0.5625, 0.1875, 0.625, 0.1875, 0.5625, 0.6562, 0.625, 0.625, 0.625, 0.625, 0.5625, 0.5625, 0.5, 0.5312, 0.5625, 0.5, 0.5, 0.0, 0.25, 0.8438, 0.1875, 0.8438, 0.125, 0.5, 0.625, 0.5, 0.5625, 0.5312, 0.625, 0.7188, 0.6875, 0.7188, 0.75, 0.6875, 0.75, 0.1562, 0.3125, 0.125, 0.375, 0.125, 0.3125, 0.125, 0.3125, 0.09375, 0.375, 0.09375, 0.3125, 0.09375, 0.9375, 0.1875, 0.875, 0.3125, 0.8125, 0.125, 0.25, 0.09375, 0.3125, 0.09375, 0.25, 0.09375, 0.25, 0.0625, 0.3125, 0.0625, 0.25, 0.4687, 0.25, 0.4375, 0.3125, 0.3437, 0.25, 0.9375, 0.625, 0.9062, 0.5625, 0.9375, 0.5625, 0.5, 0.6875, 0.6562, 0.6875, 0.6562, 0.75, 0.0625, 0.25, 0.03125, 0.3125, 0.03125, 0.25, 0.7812, 0.6875, 0.7188, 0.75, 0.7188, 0.6875, 1.0, 0.75, 0.9688, 0.6875, 1.0, 0.625, 0.3125, 0.6875, 0.375, 0.6875, 0.3125, 0.8125, 0.0625, 0.625, 0.03125, 0.5625, 0.0625, 0.5625, 0.4375, 0.625, 0.5, 0.6875, 0.375, 0.6875, 0.75, 0.1875, 0.8125, 0.1875, 0.8125, 0.25, 0.5312, 0.625, 0.5312, 0.5625, 0.5625, 0.5625, 0.9688, 0.5625, 0.9375, 0.5, 0.9688, 0.5, 0.8125, 0.25, 0.8438, 0.3125, 0.7812, 0.25, 0.9062, 0.375, 0.9375, 0.4375, 0.9062, 0.5, 0.6875, 0.5625, 0.6875, 0.5, 0.7188, 0.5, 0.875, 0.6875, 0.875, 0.75, 0.8438, 0.75, 0.25, 0.3125, 0.2188, 0.375, 0.1562, 0.3125, 0.1875, 0.5, 0.1562, 0.5, 0.1562, 0.375, 0.9375, 0.625, 0.9375, 0.6875, 0.875, 0.6875, 0.8438, 0.1875, 0.8438, 0.25, 0.8125, 0.1875, 0.75, 0.375, 0.75, 0.4375, 0.7188, 0.4375, 0.25, 0.3125, 0.1562, 0.3125, 0.125, 0.25, 0.1562, 0.3125, 0.125, 0.3125, 0.125, 0.25, 0.25, 0.3125, 0.3125, 0.1875, 0.3125, 0.25, 0.125, 0.25, 0.3125, 0.1875, 0.25, 0.3125, 0.3125, 0.25, 0.3437, 0.25, 0.3437, 0.3125, 0.1875, 0.8125, 0.125, 0.8125, 0.125, 0.75, 0.125, 0.75, 0.03125, 0.6875, 0.2187, 0.6875, 0.2187, 0.6875, 0.2188, 0.8125, 0.1875, 0.8125, 0.75, 0.3125, 0.75, 0.375, 0.7188, 0.3125, 0.75, 0.375, 0.7188, 0.375, 0.7188, 0.3125, 0.7188, 0.375, 0.7188, 0.4375, 0.6875, 0.3125, 0.7188, 0.4375, 0.7188, 0.5, 0.6875, 0.5, 0.6875, 0.3125, 0.7188, 0.4375, 0.6875, 0.5, 0.7188, 0.3125, 0.7188, 0.25, 0.75, 0.3125, 0.7188, 0.25, 0.75, 0.25, 0.75, 0.3125, 0.6875, 0.3125, 0.7188, 0.3125, 0.7188, 0.375, 0.75, 0.25, 0.7812, 0.25, 0.7812, 0.3125, 0.6875, 0.5625, 0.6562, 0.5625, 0.6562, 0.5, 0.25, 0.375, 0.25, 0.3125, 0.3437, 0.3125, 0.3437, 0.3125, 0.4375, 0.3125, 0.4375, 0.5625, 0.4375, 0.5625, 0.4375, 0.625, 0.2812, 0.5625, 0.4375, 0.625, 0.2812, 0.625, 0.2812, 0.5625, 0.2812, 0.5625, 0.25, 0.5625, 0.25, 0.5, 0.25, 0.375, 0.3437, 0.3125, 0.2812, 0.5625, 0.3437, 0.3125, 0.4375, 0.5625, 0.2812, 0.5625, 0.25, 0.375, 0.2812, 0.5625, 0.25, 0.5, 0.2187, 0.5, 0.2188, 0.375, 0.25, 0.375, 0.7812, 0.6875, 0.7188, 0.6875, 0.7812, 0.625, 0.7188, 0.6875, 0.7188, 0.5, 0.7812, 0.625, 0.7188, 0.5, 0.7188, 0.4375, 0.75, 0.4375, 0.75, 0.4375, 0.75, 0.375, 0.7812, 0.3125, 0.75, 0.375, 0.75, 0.3125, 0.7812, 0.3125, 0.7812, 0.3125, 0.7812, 0.5625, 0.75, 0.4375, 0.7812, 0.5625, 0.8125, 0.5625, 0.7812, 0.625, 0.8125, 0.5625, 0.8125, 0.625, 0.7812, 0.625, 0.7812, 0.625, 0.7188, 0.5, 0.7812, 0.5625, 0.1875, 0.5, 0.1875, 0.5625, 0.1562, 0.5, 0.1875, 0.5625, 0.125, 0.5625, 0.1562, 0.5, 0.5312, 0.25, 0.5, 0.25, 0.5312, 0.1875, 0.5, 0.25, 0.5, 0.1875, 0.5312, 0.1875, 0.5312, 0.1875, 0.5312, 0.125, 0.5937, 0.125, 0.5625, 0.3125, 0.5312, 0.3125, 0.5312, 0.25, 0.6562, 0.5, 0.5625, 0.5, 0.5625, 0.3125, 0.6875, 0.3125, 0.6875, 0.5, 0.6562, 0.5, 0.7188, 0.25, 0.7188, 0.3125, 0.6875, 0.3125, 0.75, 0.1875, 0.75, 0.25, 0.7188, 0.1875, 0.75, 0.25, 0.7188, 0.25, 0.7188, 0.1875, 0.5937, 0.125, 0.7188, 0.125, 0.7188, 0.1875, 0.6875, 0.3125, 0.6562, 0.5, 0.5625, 0.3125, 0.7188, 0.1875, 0.7188, 0.25, 0.6875, 0.3125, 0.5312, 0.1875, 0.5937, 0.125, 0.5625, 0.3125, 0.5937, 0.125, 0.7188, 0.1875, 0.5625, 0.3125, 0.5625, 0.3125, 0.5312, 0.25, 0.5312, 0.1875, 0.125, 0.5, 0.125, 0.5625, 0.09375, 0.5, 0.125, 0.5625, 0.0625, 0.5625, 0.09375, 0.5, 0.0625, 0.5625, 0.0625, 0.5, 0.09375, 0.5, 0.09375, 0.5, 0.09375, 0.375, 0.125, 0.375, 0.6562, 0.625, 0.6562, 0.6875, 0.625, 0.625, 0.6562, 0.6875, 0.5, 0.6875, 0.5312, 0.625, 0.5, 0.6875, 0.5, 0.625, 0.5312, 0.625, 1.0, 0.875, 0.875, 0.875, 0.875, 0.8125, 0.875, 0.8125, 0.8438, 0.8125, 0.8438, 0.75, 0.8438, 0.75, 0.875, 0.75, 0.875, 0.8125, 0.875, 0.75, 0.0, 0.75, 0.875, 0.8125, 0.0, 0.75, 5.96e-08, 0.625, 0.03125, 0.6875, 5.96e-08, 0.625, 0.03125, 0.625, 0.03125, 0.6875, 0.0625, 0.625, 0.0625, 0.5625, 0.125, 0.5625, 0.09375, 0.9375, 2.384e-07, 0.9375, 0.09375, 0.875, 2.384e-07, 0.9375, 1.0, 0.875, 0.09375, 0.875, 1.0, 0.875, 0.875, 0.8125, 0.0, 0.75, 0.0625, 0.625, 0.125, 0.5625, 0.1875, 0.625, 0.125, 0.5625, 0.1875, 0.5625, 0.1875, 0.625, 0.1875, 0.625, 0.2188, 0.625, 0.2187, 0.6875, 1.0, 0.875, 0.0, 0.75, 0.125, 0.8125, 0.09375, 0.875, 1.0, 0.875, 0.125, 0.8125, 0.1875, 0.8125, 0.1875, 0.875, 0.125, 0.8125, 0.1875, 0.875, 0.09375, 0.875, 0.125, 0.8125, 0.03125, 0.625, 0.0625, 0.625, 0.03125, 0.6875, 0.0625, 0.625, 0.1875, 0.625, 0.03125, 0.6875, 0.1875, 0.625, 0.2187, 0.6875, 0.03125, 0.6875, 0.03125, 0.6875, 0.125, 0.75, 0.125, 0.8125, 0.3125, 0.6875, 0.3125, 0.8125, 0.2812, 0.6875, 0.3125, 0.8125, 0.2188, 0.8125, 0.2812, 0.6875, 0.2187, 0.6875, 0.2188, 0.625, 0.2812, 0.625, 0.2188, 0.8125, 0.2187, 0.6875, 0.2812, 0.6875, 0.5, 0.3125, 0.5, 0.5, 0.4687, 0.3125, 0.5, 0.5, 0.5, 0.5625, 0.4375, 0.5625, 0.4687, 0.3125, 0.5, 0.5, 0.4375, 0.3125, 0.8438, 0.1875, 0.8125, 0.1875, 0.8438, 0.125, 0.8125, 0.1875, 0.75, 0.1875, 0.8438, 0.125, 0.75, 0.1875, 0.7188, 0.1875, 0.7188, 0.125, 0.7188, 0.125, 0.5937, 0.125, 0.8438, 0.125, 0.5312, 0.125, 0.3125, 0.1875, 0.8438, 0.125, 0.3125, 0.1875, 0.125, 0.25, 0.8438, 0.125, 0.125, 0.25, 0.09375, 0.25, 0.8438, 0.125, 0.09375, 0.25, 0.0625, 0.25, 0.8438, 0.125, 0.5625, 0.3125, 0.5625, 0.5, 0.5312, 0.3125, 0.5625, 0.5, 0.5, 0.5, 0.5312, 0.3125, 0.5, 0.3125, 0.4687, 0.3125, 0.5, 0.25, 0.4687, 0.3125, 0.4687, 0.25, 0.5, 0.25, 0.5, 0.25, 0.5312, 0.25, 0.5, 0.3125, 0.5312, 0.25, 0.5312, 0.3125, 0.5, 0.3125, 0.2187, 0.5625, 0.1875, 0.5625, 0.1875, 0.5, 0.1875, 0.5, 0.2187, 0.5, 0.2187, 0.5625, 0.2187, 0.5, 0.25, 0.5, 0.25, 0.5625, 0.25, 0.5625, 0.2812, 0.5625, 0.2812, 0.625, 0.2187, 0.5, 0.25, 0.5625, 0.2187, 0.5625, 0.2812, 0.625, 0.2188, 0.625, 0.25, 0.5625, 1.0, 0.5, 0.9688, 0.5, 0.9688, 0.4375, 0.9688, 0.4375, 0.9375, 0.4375, 0.9688, 0.375, 0.9375, 0.4375, 0.9375, 0.375, 0.9688, 0.375, 0.9688, 0.375, 0.9688, 0.3125, 0.03125, 0.3125, 0.03125, 0.5625, 0.0, 0.5625, 1.0, 0.5, 1.0, 0.5, 0.9688, 0.4375, 0.9688, 0.375, 0.9688, 0.375, 0.03125, 0.3125, 1.0, 0.5, 0.03125, 0.3125, 0.0625, 0.3125, 0.09375, 0.375, 0.0625, 0.3125, 0.09375, 0.3125, 0.09375, 0.375, 0.09375, 0.375, 0.09375, 0.5, 0.0625, 0.5, 0.0625, 0.5, 0.0625, 0.5625, 0.03125, 0.5625, 0.03125, 0.5625, 1.0, 0.5, 0.0625, 0.5, 0.09375, 0.375, 1.0, 0.5, 0.03125, 0.3125, 0.1562, 0.375, 0.1562, 0.5, 0.125, 0.5, 0.9062, 0.3125, 0.8438, 0.3125, 0.8438, 0.25, 0.0, 0.25, 0.03125, 0.25, 0.03125, 0.3125, 0.9062, 0.3125, 0.8438, 0.25, 0.0, 0.25, 0.9375, 0.375, 0.9062, 0.375, 0.9062, 0.3125, 0.9688, 0.3125, 0.9688, 0.375, 0.9375, 0.375, 0.0, 0.25, 0.03125, 0.3125, 0.9688, 0.3125, 0.9375, 0.375, 0.9062, 0.3125, 0.9688, 0.3125, 0.2187, 0.5625, 0.2188, 0.625, 0.1875, 0.625, 0.625, 0.5625, 0.5625, 0.5625, 0.5625, 0.5, 0.5625, 0.5, 0.6562, 0.5, 0.625, 0.5625, 0.6562, 0.5, 0.6562, 0.5625, 0.625, 0.5625, 0.6562, 0.5625, 0.6562, 0.625, 0.625, 0.5625, 0.5625, 0.5625, 0.5312, 0.5625, 0.5625, 0.5, 0.5312, 0.5625, 0.5, 0.5625, 0.5, 0.5, 0.0625, 0.25, 0.03125, 0.25, 0.8438, 0.125, 0.03125, 0.25, 0.0, 0.25, 0.8438, 0.125, 0.5, 0.625, 0.4375, 0.625, 0.4375, 0.5625, 0.4375, 0.5625, 0.5, 0.5625, 0.5, 0.625, 0.5, 0.5625, 0.5312, 0.5625, 0.5312, 0.625, 0.6875, 0.75, 0.6562, 0.75, 0.6562, 0.6875, 0.6562, 0.6875, 0.7188, 0.6875, 0.6875, 0.75, 0.1562, 0.3125, 0.1562, 0.375, 0.125, 0.375, 0.125, 0.3125, 0.125, 0.375, 0.09375, 0.375, 0.375, 0.8125, 0.6875, 0.75, 2.384e-07, 0.9375, 0.6875, 0.75, 0.7188, 0.75, 0.875, 0.875, 2.384e-07, 0.9375, 0.6875, 0.75, 0.875, 0.875, 0.7188, 0.75, 0.7812, 0.75, 0.8438, 0.8125, 0.7812, 0.75, 0.8438, 0.75, 0.8438, 0.8125, 0.8438, 0.8125, 0.875, 0.8125, 0.875, 0.875, 0.3125, 0.8125, 0.375, 0.8125, 0.09375, 0.9375, 0.1875, 0.8125, 0.2188, 0.8125, 0.1875, 0.875, 0.2188, 0.8125, 0.3125, 0.8125, 0.1875, 0.875, 0.09375, 0.9375, 0.09375, 0.875, 0.1875, 0.875, 0.375, 0.8125, 2.384e-07, 0.9375, 0.09375, 0.9375, 0.7188, 0.75, 0.8438, 0.8125, 0.875, 0.875, 0.875, 0.875, 1.0, 0.875, 2.384e-07, 0.9375, 0.125, 0.25, 0.125, 0.3125, 0.09375, 0.3125, 0.09375, 0.25, 0.09375, 0.3125, 0.0625, 0.3125, 0.3125, 0.25, 0.3125, 0.1875, 0.3437, 0.25, 0.3125, 0.1875, 0.5312, 0.125, 0.5, 0.1875, 0.3437, 0.25, 0.3125, 0.1875, 0.5, 0.1875, 0.5312, 0.125, 0.5312, 0.1875, 0.5, 0.1875, 0.5, 0.1875, 0.5, 0.25, 0.4687, 0.25, 0.4687, 0.25, 0.4687, 0.3125, 0.4375, 0.3125, 0.4375, 0.3125, 0.3437, 0.3125, 0.3437, 0.25, 0.5, 0.1875, 0.4687, 0.25, 0.3437, 0.25, 0.9375, 0.5625, 0.9688, 0.5625, 0.9688, 0.625, 0.9688, 0.625, 0.9688, 0.6875, 0.9375, 0.625, 0.9688, 0.6875, 0.9375, 0.6875, 0.9375, 0.625, 0.9375, 0.625, 0.8125, 0.625, 0.9062, 0.5625, 0.8125, 0.625, 0.8125, 0.5625, 0.9062, 0.5625, 0.9062, 0.5, 0.9375, 0.5, 0.9375, 0.5625, 0.9375, 0.5625, 0.9688, 0.625, 0.9375, 0.625, 0.9062, 0.5625, 0.9062, 0.5, 0.9375, 0.5625, 0.6562, 0.75, 0.6875, 0.75, 0.375, 0.8125, 0.375, 0.8125, 0.5, 0.6875, 0.6562, 0.75, 0.0625, 0.25, 0.0625, 0.3125, 0.03125, 0.3125, 0.7812, 0.6875, 0.7812, 0.75, 0.7188, 0.75, 1.0, 0.75, 0.875, 0.75, 0.9375, 0.6875, 0.875, 0.75, 0.875, 0.6875, 0.9375, 0.6875, 0.9375, 0.6875, 0.9688, 0.6875, 1.0, 0.75, 0.9688, 0.6875, 0.9688, 0.625, 1.0, 0.625, 0.3125, 0.6875, 0.2812, 0.6875, 0.2812, 0.625, 0.2812, 0.625, 0.4375, 0.625, 0.375, 0.6875, 0.375, 0.6875, 0.375, 0.8125, 0.3125, 0.8125, 0.3125, 0.6875, 0.2812, 0.625, 0.375, 0.6875, 0.0625, 0.625, 0.03125, 0.625, 0.03125, 0.5625, 0.5, 0.625, 0.5, 0.6875, 0.4375, 0.625, 0.5, 0.6875, 0.375, 0.8125, 0.375, 0.6875, 0.8125, 0.25, 0.7812, 0.25, 0.75, 0.1875, 0.7812, 0.25, 0.75, 0.25, 0.75, 0.1875, 0.625, 0.5625, 0.625, 0.625, 0.5625, 0.5625, 0.625, 0.625, 0.5312, 0.625, 0.5625, 0.5625, 0.9688, 0.5, 1.0, 0.5, 0.0, 0.5625, 0.0, 0.5625, 0.03125, 0.5625, 0.03125, 0.625, 0.03125, 0.625, 1.0, 0.625, 0.0, 0.5625, 1.0, 0.625, 0.9688, 0.625, 0.9688, 0.5625, 0.9688, 0.5625, 0.9375, 0.5625, 0.9375, 0.5, 1.0, 0.625, 0.9688, 0.5625, 0.0, 0.5625, 0.9688, 0.5, 0.0, 0.5625, 0.9688, 0.5625, 0.9375, 0.4375, 0.9688, 0.4375, 0.9375, 0.5, 0.9688, 0.4375, 0.9688, 0.5, 0.9375, 0.5, 0.8438, 0.25, 0.8438, 0.3125, 0.8125, 0.25, 0.8438, 0.3125, 0.7812, 0.3125, 0.7812, 0.25, 0.9062, 0.5, 0.9062, 0.5625, 0.8125, 0.5625, 0.8125, 0.5625, 0.7812, 0.5625, 0.7812, 0.3125, 0.7812, 0.3125, 0.8438, 0.3125, 0.8125, 0.5625, 0.8438, 0.3125, 0.9062, 0.3125, 0.9062, 0.375, 0.9062, 0.375, 0.9375, 0.375, 0.9375, 0.4375, 0.8438, 0.3125, 0.9062, 0.375, 0.8125, 0.5625, 0.9062, 0.5, 0.8125, 0.5625, 0.9062, 0.375, 0.9375, 0.4375, 0.9375, 0.5, 0.9062, 0.5, 0.7188, 0.5, 0.7188, 0.6875, 0.6875, 0.5625, 0.7188, 0.6875, 0.6562, 0.6875, 0.6562, 0.625, 0.6875, 0.5625, 0.7188, 0.6875, 0.6562, 0.625, 0.6562, 0.625, 0.6562, 0.5625, 0.6875, 0.5625, 0.8438, 0.75, 0.7812, 0.75, 0.7812, 0.6875, 0.7812, 0.6875, 0.875, 0.6875, 0.8438, 0.75, 0.25, 0.375, 0.2188, 0.375, 0.25, 0.3125, 0.2188, 0.375, 0.1562, 0.375, 0.1562, 0.3125, 0.1562, 0.375, 0.2188, 0.375, 0.1875, 0.5, 0.2188, 0.375, 0.2187, 0.5, 0.1875, 0.5, 0.875, 0.6875, 0.7812, 0.6875, 0.8125, 0.625, 0.7812, 0.6875, 0.7812, 0.625, 0.8125, 0.625, 0.8125, 0.625, 0.9375, 0.625, 0.875, 0.6875, 1.0, 0.25, 0.8438, 0.25, 0.8438, 0.1875, 0.8438, 0.25, 0.8125, 0.25, 0.8125, 0.1875])
me_sphere.materials.append(mat_kruin)
me_sphere.use_remesh_fix_poles = True
me_sphere.use_remesh_preserve_attributes = False
me_sphere.use_mirror_vertex_groups = False
me_sphere.update()

# ---- objects
ob_cylinder = bpy.data.objects.new('Cylinder', me_cylinder)
ob_sphere = bpy.data.objects.new('Sphere', me_sphere)

# ---- transforms, parenting, visibility, modifiers, constraints
ob_cylinder.location = (0.0, 0.0, 4.221)
ob_cylinder.scale = (1.0, 1.0, 4.504)
ob_cylinder.lineart.crease_threshold = 0.0
ob_sphere.location = (0.0, 0.0, 0.0)
ob_sphere.lineart.crease_threshold = 0.0

# ---- collection membership
col_collection.objects.link(ob_cylinder)
col_collection.objects.link(ob_sphere)

# ---- scene / render settings (as saved in the file)
scene.frame_start = 1; scene.frame_end = 250; scene.frame_set(0)
scene.render.engine = 'BLENDER_EEVEE_NEXT'
scene.cycles.use_denoising = False
scene.cycles.samples = 128
scene.cycles.sampling_pattern = 'TABULATED_SOBOL'
scene.cycles.use_adaptive_sampling = False
scene.cycles.use_light_tree = False
scene.view_settings.view_transform = 'Filmic'
bpy.context.view_layer.update()

# ---- added for rendering (the .blend has no active camera and no usable light): camera, sun
cam_auto = bpy.data.cameras.new('AutoCamera')
cam_auto.lens = 50.0
cam_auto.sensor_width = 36.0
cam_auto.clip_end = 1000.0
ob_auto_camera = bpy.data.objects.new('AutoCamera', cam_auto)
scene.collection.objects.link(ob_auto_camera)
ob_auto_camera.location = (19.5336, -23.5604, 23.5012)
ob_auto_camera.rotation_euler = (1.09748, -7.21219e-08, 0.694738)
scene.camera = ob_auto_camera
light_auto_sun = bpy.data.lights.new('AutoSun', 'SUN')
light_auto_sun.energy = 3.0
light_auto_sun.angle = 0.0523599
ob_auto_sun = bpy.data.objects.new('AutoSun', light_auto_sun)
scene.collection.objects.link(ob_auto_sun)
ob_auto_sun.rotation_euler = (0.872665, 0.174533, 0.523599)
bpy.context.view_layer.update()
